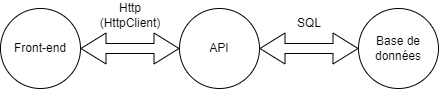

The diagram above was exported from draw.io. Its source (the exported page's mxGraphModel, read from the mxfile embedded in the PNG):
<mxGraphModel dx="1009" dy="818" grid="0" gridSize="10" guides="1" tooltips="1" connect="1" arrows="1" fold="1" page="0" pageScale="1" pageWidth="827" pageHeight="1169" math="0" shadow="0">
  <root>
    <mxCell id="0" />
    <mxCell id="1" parent="0" />
    <mxCell id="4xl9dJZGYIzfkVVxEHDx-1" value="Front-end" style="ellipse;whiteSpace=wrap;html=1;aspect=fixed;" vertex="1" parent="1">
      <mxGeometry x="-27" y="90" width="80" height="80" as="geometry" />
    </mxCell>
    <mxCell id="4xl9dJZGYIzfkVVxEHDx-2" value="API" style="ellipse;whiteSpace=wrap;html=1;aspect=fixed;" vertex="1" parent="1">
      <mxGeometry x="152" y="90" width="80" height="80" as="geometry" />
    </mxCell>
    <mxCell id="4xl9dJZGYIzfkVVxEHDx-3" value="Base de données" style="ellipse;whiteSpace=wrap;html=1;aspect=fixed;" vertex="1" parent="1">
      <mxGeometry x="331" y="90" width="80" height="80" as="geometry" />
    </mxCell>
    <mxCell id="4xl9dJZGYIzfkVVxEHDx-4" value="" style="shape=flexArrow;endArrow=classic;startArrow=classic;html=1;rounded=0;fontSize=12;startSize=8;endSize=8;curved=1;exitX=1;exitY=0.5;exitDx=0;exitDy=0;entryX=0;entryY=0.5;entryDx=0;entryDy=0;" edge="1" parent="1" source="4xl9dJZGYIzfkVVxEHDx-1" target="4xl9dJZGYIzfkVVxEHDx-2">
      <mxGeometry width="100" height="100" relative="1" as="geometry">
        <mxPoint x="150" y="250" as="sourcePoint" />
        <mxPoint x="250" y="150" as="targetPoint" />
      </mxGeometry>
    </mxCell>
    <mxCell id="4xl9dJZGYIzfkVVxEHDx-5" value="" style="shape=flexArrow;endArrow=classic;startArrow=classic;html=1;rounded=0;fontSize=12;startSize=8;endSize=8;curved=1;entryX=0;entryY=0.5;entryDx=0;entryDy=0;" edge="1" parent="1" source="4xl9dJZGYIzfkVVxEHDx-2" target="4xl9dJZGYIzfkVVxEHDx-3">
      <mxGeometry width="100" height="100" relative="1" as="geometry">
        <mxPoint x="150" y="250" as="sourcePoint" />
        <mxPoint x="250" y="150" as="targetPoint" />
      </mxGeometry>
    </mxCell>
    <mxCell id="4xl9dJZGYIzfkVVxEHDx-6" value="Http (HttpClient)" style="text;html=1;align=center;verticalAlign=middle;whiteSpace=wrap;rounded=0;" vertex="1" parent="1">
      <mxGeometry x="73" y="82" width="60" height="30" as="geometry" />
    </mxCell>
    <mxCell id="4xl9dJZGYIzfkVVxEHDx-7" value="SQL" style="text;html=1;align=center;verticalAlign=middle;whiteSpace=wrap;rounded=0;" vertex="1" parent="1">
      <mxGeometry x="252" y="90" width="60" height="30" as="geometry" />
    </mxCell>
  </root>
</mxGraphModel>